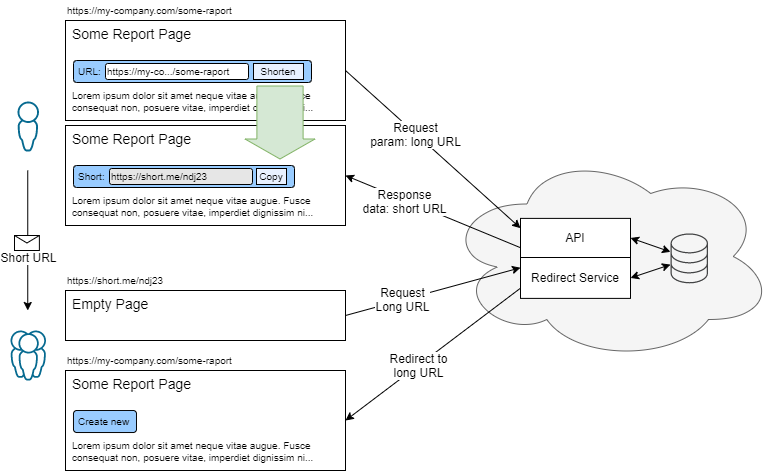

The diagram above was exported from draw.io. Its source (the exported page's mxGraphModel, read from the mxfile embedded in the PNG):
<mxGraphModel dx="1422" dy="834" grid="1" gridSize="10" guides="1" tooltips="1" connect="1" arrows="1" fold="1" page="1" pageScale="1" pageWidth="827" pageHeight="1169" math="0" shadow="0">
  <root>
    <mxCell id="0" />
    <mxCell id="1" parent="0" />
    <mxCell id="0H78g9bni-s1hTlXiDem-54" value="" style="group" vertex="1" connectable="0" parent="1">
      <mxGeometry x="74" y="135" width="319" height="100" as="geometry" />
    </mxCell>
    <mxCell id="0H78g9bni-s1hTlXiDem-28" value="&lt;font style=&quot;font-size: 14px&quot;&gt;Some Report Page&lt;/font&gt;&lt;br&gt;&lt;br&gt;&lt;br&gt;&lt;br&gt;&lt;br&gt;Lorem ipsum dolor sit amet neque vitae augue. Fusce consequat non, posuere vitae, imperdiet dignissim ni..." style="rounded=0;whiteSpace=wrap;html=1;shadow=0;labelBackgroundColor=none;fontSize=10;align=left;verticalAlign=top;spacing=7;spacingTop=-6;" vertex="1" parent="0H78g9bni-s1hTlXiDem-54">
      <mxGeometry width="280" height="100" as="geometry" />
    </mxCell>
    <mxCell id="0H78g9bni-s1hTlXiDem-29" value="" style="group" vertex="1" connectable="0" parent="0H78g9bni-s1hTlXiDem-54">
      <mxGeometry x="8" y="40" width="238" height="31" as="geometry" />
    </mxCell>
    <mxCell id="0H78g9bni-s1hTlXiDem-30" value="Short:" style="rounded=1;whiteSpace=wrap;html=1;fontSize=10;align=left;shadow=0;fillColor=#99CCFF;labelBackgroundColor=none;labelBorderColor=none;spacingLeft=3;" vertex="1" parent="0H78g9bni-s1hTlXiDem-29">
      <mxGeometry width="221" height="22" as="geometry" />
    </mxCell>
    <mxCell id="0H78g9bni-s1hTlXiDem-31" value="https://short.me/ndj23" style="rounded=1;whiteSpace=wrap;html=1;align=left;fontSize=10;fillColor=#E6E6E6;" vertex="1" parent="0H78g9bni-s1hTlXiDem-29">
      <mxGeometry x="36" y="3" width="143" height="16" as="geometry" />
    </mxCell>
    <mxCell id="0H78g9bni-s1hTlXiDem-32" value="Copy" style="rounded=0;whiteSpace=wrap;html=1;align=center;fontSize=10;fillColor=#E8F1FF;" vertex="1" parent="0H78g9bni-s1hTlXiDem-29">
      <mxGeometry x="183" y="3" width="30" height="16" as="geometry" />
    </mxCell>
    <mxCell id="0H78g9bni-s1hTlXiDem-53" value="" style="group" vertex="1" connectable="0" parent="1">
      <mxGeometry x="74" y="30" width="280" height="141" as="geometry" />
    </mxCell>
    <mxCell id="0H78g9bni-s1hTlXiDem-25" value="&lt;font style=&quot;font-size: 14px&quot;&gt;Some Report Page&lt;/font&gt;&lt;br&gt;&lt;br&gt;&lt;br&gt;&lt;br&gt;&lt;br&gt;Lorem ipsum dolor sit amet neque vitae augue. Fusce consequat non, posuere vitae, imperdiet dignissim ni..." style="rounded=0;whiteSpace=wrap;html=1;shadow=0;labelBackgroundColor=none;fontSize=10;align=left;verticalAlign=top;spacing=7;spacingTop=-6;" vertex="1" parent="0H78g9bni-s1hTlXiDem-53">
      <mxGeometry width="280" height="100" as="geometry" />
    </mxCell>
    <mxCell id="0H78g9bni-s1hTlXiDem-19" value="" style="group" vertex="1" connectable="0" parent="0H78g9bni-s1hTlXiDem-53">
      <mxGeometry x="8" y="40" width="238" height="31" as="geometry" />
    </mxCell>
    <mxCell id="0H78g9bni-s1hTlXiDem-18" value="URL:" style="rounded=1;whiteSpace=wrap;html=1;fontSize=10;align=left;shadow=0;fillColor=#99CCFF;labelBackgroundColor=none;labelBorderColor=none;spacingLeft=3;" vertex="1" parent="0H78g9bni-s1hTlXiDem-19">
      <mxGeometry width="238" height="22" as="geometry" />
    </mxCell>
    <mxCell id="0H78g9bni-s1hTlXiDem-14" value="https://my-co.../some-raport" style="rounded=1;whiteSpace=wrap;html=1;align=left;fontSize=10;" vertex="1" parent="0H78g9bni-s1hTlXiDem-19">
      <mxGeometry x="32" y="3" width="143" height="16" as="geometry" />
    </mxCell>
    <mxCell id="0H78g9bni-s1hTlXiDem-17" value="Shorten" style="rounded=0;whiteSpace=wrap;html=1;align=center;fontSize=10;fillColor=#E8F1FF;" vertex="1" parent="0H78g9bni-s1hTlXiDem-19">
      <mxGeometry x="180" y="3" width="50" height="16" as="geometry" />
    </mxCell>
    <mxCell id="0H78g9bni-s1hTlXiDem-33" value="" style="html=1;shadow=0;dashed=0;align=center;verticalAlign=middle;shape=mxgraph.arrows2.arrow;dy=0.34;dx=20;notch=0;rounded=1;labelBackgroundColor=none;fillColor=#d5e8d4;fontSize=10;rotation=90;strokeColor=#82b366;" vertex="1" parent="0H78g9bni-s1hTlXiDem-53">
      <mxGeometry x="178" y="67" width="73" height="70" as="geometry" />
    </mxCell>
    <mxCell id="0H78g9bni-s1hTlXiDem-34" value="https://my-company.com/some-raport" style="text;html=1;strokeColor=none;fillColor=none;align=left;verticalAlign=middle;whiteSpace=wrap;rounded=0;shadow=0;labelBackgroundColor=none;fontSize=10;" vertex="1" parent="1">
      <mxGeometry x="74" y="10" width="240" height="20" as="geometry" />
    </mxCell>
    <mxCell id="0H78g9bni-s1hTlXiDem-66" value="https://short.me/ndj23" style="text;html=1;strokeColor=none;fillColor=none;align=left;verticalAlign=middle;whiteSpace=wrap;rounded=0;shadow=0;labelBackgroundColor=none;fontSize=10;" vertex="1" parent="1">
      <mxGeometry x="74" y="280" width="240" height="20" as="geometry" />
    </mxCell>
    <mxCell id="0H78g9bni-s1hTlXiDem-83" value="" style="group" vertex="1" connectable="0" parent="1">
      <mxGeometry x="453" y="161" width="330" height="210" as="geometry" />
    </mxCell>
    <mxCell id="0H78g9bni-s1hTlXiDem-38" value="" style="ellipse;shape=cloud;whiteSpace=wrap;html=1;fontFamily=Helvetica;fontSize=12;fontColor=#333333;align=center;strokeColor=#666666;fillColor=#f5f5f5;" vertex="1" parent="0H78g9bni-s1hTlXiDem-83">
      <mxGeometry width="330" height="210" as="geometry" />
    </mxCell>
    <mxCell id="0H78g9bni-s1hTlXiDem-82" value="" style="group" vertex="1" connectable="0" parent="0H78g9bni-s1hTlXiDem-83">
      <mxGeometry x="76" y="66.88999999999999" width="187.5" height="80" as="geometry" />
    </mxCell>
    <mxCell id="0H78g9bni-s1hTlXiDem-21" value="" style="pointerEvents=1;shadow=0;dashed=0;html=1;strokeColor=none;fillColor=#434445;aspect=fixed;labelPosition=center;verticalLabelPosition=bottom;verticalAlign=top;align=center;outlineConnect=0;shape=mxgraph.vvd.storage;rounded=1;labelBackgroundColor=none;fontSize=10;" vertex="1" parent="0H78g9bni-s1hTlXiDem-82">
      <mxGeometry x="150" y="15" width="37.5" height="50" as="geometry" />
    </mxCell>
    <mxCell id="0H78g9bni-s1hTlXiDem-44" value="API" style="rounded=0;whiteSpace=wrap;html=1;shadow=0;labelBackgroundColor=none;fontSize=12;align=center;verticalAlign=middle;" vertex="1" parent="0H78g9bni-s1hTlXiDem-82">
      <mxGeometry width="110" height="39.11" as="geometry" />
    </mxCell>
    <mxCell id="0H78g9bni-s1hTlXiDem-47" value="" style="endArrow=classic;startArrow=classic;html=1;fontSize=12;exitX=1;exitY=0.5;exitDx=0;exitDy=0;" edge="1" parent="0H78g9bni-s1hTlXiDem-82" source="0H78g9bni-s1hTlXiDem-44" target="0H78g9bni-s1hTlXiDem-21">
      <mxGeometry width="50" height="50" relative="1" as="geometry">
        <mxPoint x="-90" y="18.110000000000014" as="sourcePoint" />
        <mxPoint x="-40" y="-31.889999999999986" as="targetPoint" />
      </mxGeometry>
    </mxCell>
    <mxCell id="0H78g9bni-s1hTlXiDem-45" value="Redirect Service" style="rounded=0;whiteSpace=wrap;html=1;shadow=0;labelBackgroundColor=none;fontSize=12;align=center;verticalAlign=middle;" vertex="1" parent="0H78g9bni-s1hTlXiDem-82">
      <mxGeometry y="39.110000000000014" width="110" height="40.89" as="geometry" />
    </mxCell>
    <mxCell id="0H78g9bni-s1hTlXiDem-48" value="" style="endArrow=classic;startArrow=classic;html=1;fontSize=12;exitX=1;exitY=0.5;exitDx=0;exitDy=0;" edge="1" parent="0H78g9bni-s1hTlXiDem-82" source="0H78g9bni-s1hTlXiDem-45" target="0H78g9bni-s1hTlXiDem-21">
      <mxGeometry width="50" height="50" relative="1" as="geometry">
        <mxPoint x="-90" y="18.110000000000014" as="sourcePoint" />
        <mxPoint x="-40" y="-31.889999999999986" as="targetPoint" />
      </mxGeometry>
    </mxCell>
    <mxCell id="0H78g9bni-s1hTlXiDem-68" value="" style="endArrow=classic;html=1;fontSize=12;entryX=0;entryY=0.25;entryDx=0;entryDy=0;exitX=1;exitY=0.5;exitDx=0;exitDy=0;" edge="1" parent="1" source="0H78g9bni-s1hTlXiDem-56" target="0H78g9bni-s1hTlXiDem-45">
      <mxGeometry width="50" height="50" relative="1" as="geometry">
        <mxPoint x="393" y="480" as="sourcePoint" />
        <mxPoint x="443" y="430" as="targetPoint" />
      </mxGeometry>
    </mxCell>
    <mxCell id="0H78g9bni-s1hTlXiDem-79" value="Request&lt;br&gt;Long URL" style="edgeLabel;html=1;align=center;verticalAlign=middle;resizable=0;points=[];fontSize=12;" vertex="1" connectable="0" parent="0H78g9bni-s1hTlXiDem-68">
      <mxGeometry x="-0.3373" y="1" relative="1" as="geometry">
        <mxPoint x="-1" as="offset" />
      </mxGeometry>
    </mxCell>
    <mxCell id="0H78g9bni-s1hTlXiDem-69" value="" style="endArrow=classic;html=1;fontSize=12;exitX=0;exitY=0.75;exitDx=0;exitDy=0;entryX=1;entryY=0.5;entryDx=0;entryDy=0;" edge="1" parent="1" source="0H78g9bni-s1hTlXiDem-45" target="0H78g9bni-s1hTlXiDem-71">
      <mxGeometry width="50" height="50" relative="1" as="geometry">
        <mxPoint x="484" y="520" as="sourcePoint" />
        <mxPoint x="354" y="480" as="targetPoint" />
      </mxGeometry>
    </mxCell>
    <mxCell id="0H78g9bni-s1hTlXiDem-80" value="Redirect to&lt;br&gt;long URL" style="edgeLabel;html=1;align=center;verticalAlign=middle;resizable=0;points=[];fontSize=12;" vertex="1" connectable="0" parent="0H78g9bni-s1hTlXiDem-69">
      <mxGeometry x="0.1662" relative="1" as="geometry">
        <mxPoint as="offset" />
      </mxGeometry>
    </mxCell>
    <mxCell id="0H78g9bni-s1hTlXiDem-64" value="" style="endArrow=classic;html=1;fontSize=12;entryX=1;entryY=0.5;entryDx=0;entryDy=0;exitX=0;exitY=0.75;exitDx=0;exitDy=0;" edge="1" parent="1" source="0H78g9bni-s1hTlXiDem-44" target="0H78g9bni-s1hTlXiDem-28">
      <mxGeometry width="50" height="50" relative="1" as="geometry">
        <mxPoint x="564" y="80" as="sourcePoint" />
        <mxPoint x="614" y="30" as="targetPoint" />
      </mxGeometry>
    </mxCell>
    <mxCell id="0H78g9bni-s1hTlXiDem-65" value="Response&lt;br&gt;data: short URL" style="edgeLabel;html=1;align=center;verticalAlign=middle;resizable=0;points=[];fontSize=12;" vertex="1" connectable="0" parent="0H78g9bni-s1hTlXiDem-64">
      <mxGeometry x="0.3276" y="1" relative="1" as="geometry">
        <mxPoint as="offset" />
      </mxGeometry>
    </mxCell>
    <mxCell id="0H78g9bni-s1hTlXiDem-62" value="" style="endArrow=classic;html=1;fontSize=12;entryX=0;entryY=0.25;entryDx=0;entryDy=0;exitX=1;exitY=0.5;exitDx=0;exitDy=0;" edge="1" parent="1" source="0H78g9bni-s1hTlXiDem-25" target="0H78g9bni-s1hTlXiDem-44">
      <mxGeometry width="50" height="50" relative="1" as="geometry">
        <mxPoint x="374" y="100" as="sourcePoint" />
        <mxPoint x="514" y="200" as="targetPoint" />
      </mxGeometry>
    </mxCell>
    <mxCell id="0H78g9bni-s1hTlXiDem-63" value="Request&lt;br&gt;param: long URL" style="edgeLabel;html=1;align=center;verticalAlign=middle;resizable=0;points=[];fontSize=12;" vertex="1" connectable="0" parent="0H78g9bni-s1hTlXiDem-62">
      <mxGeometry x="-0.2046" y="-1" relative="1" as="geometry">
        <mxPoint as="offset" />
      </mxGeometry>
    </mxCell>
    <mxCell id="0H78g9bni-s1hTlXiDem-56" value="&lt;font style=&quot;font-size: 14px&quot;&gt;Empty Page&lt;/font&gt;" style="rounded=0;whiteSpace=wrap;html=1;shadow=0;labelBackgroundColor=none;fontSize=10;align=left;verticalAlign=top;spacing=7;spacingTop=-6;" vertex="1" parent="1">
      <mxGeometry x="74" y="300" width="280" height="50" as="geometry" />
    </mxCell>
    <mxCell id="0H78g9bni-s1hTlXiDem-67" style="edgeStyle=orthogonalEdgeStyle;rounded=0;orthogonalLoop=1;jettySize=auto;html=1;exitX=0.5;exitY=1;exitDx=0;exitDy=0;fontSize=12;" edge="1" parent="1" source="0H78g9bni-s1hTlXiDem-56" target="0H78g9bni-s1hTlXiDem-56">
      <mxGeometry relative="1" as="geometry" />
    </mxCell>
    <mxCell id="0H78g9bni-s1hTlXiDem-84" value="" style="group" vertex="1" connectable="0" parent="1">
      <mxGeometry x="74" y="360" width="280" height="120" as="geometry" />
    </mxCell>
    <mxCell id="0H78g9bni-s1hTlXiDem-77" value="https://my-company.com/some-raport" style="text;html=1;strokeColor=none;fillColor=none;align=left;verticalAlign=middle;whiteSpace=wrap;rounded=0;shadow=0;labelBackgroundColor=none;fontSize=10;" vertex="1" parent="0H78g9bni-s1hTlXiDem-84">
      <mxGeometry width="240" height="20" as="geometry" />
    </mxCell>
    <mxCell id="0H78g9bni-s1hTlXiDem-71" value="&lt;font style=&quot;font-size: 14px&quot;&gt;Some Report Page&lt;/font&gt;&lt;br&gt;&lt;br&gt;&lt;br&gt;&lt;br&gt;&lt;br&gt;Lorem ipsum dolor sit amet neque vitae augue. Fusce consequat non, posuere vitae, imperdiet dignissim ni..." style="rounded=0;whiteSpace=wrap;html=1;shadow=0;labelBackgroundColor=none;fontSize=10;align=left;verticalAlign=top;spacing=7;spacingTop=-6;" vertex="1" parent="0H78g9bni-s1hTlXiDem-84">
      <mxGeometry y="20" width="280" height="100" as="geometry" />
    </mxCell>
    <mxCell id="0H78g9bni-s1hTlXiDem-72" value="" style="group" vertex="1" connectable="0" parent="0H78g9bni-s1hTlXiDem-84">
      <mxGeometry x="8" y="60" width="238" height="31" as="geometry" />
    </mxCell>
    <mxCell id="0H78g9bni-s1hTlXiDem-73" value="Create new" style="rounded=1;whiteSpace=wrap;html=1;fontSize=10;align=left;shadow=0;fillColor=#99CCFF;labelBackgroundColor=none;labelBorderColor=none;spacingLeft=3;" vertex="1" parent="0H78g9bni-s1hTlXiDem-72">
      <mxGeometry width="63" height="22" as="geometry" />
    </mxCell>
    <mxCell id="0H78g9bni-s1hTlXiDem-95" value="" style="group" vertex="1" connectable="0" parent="1">
      <mxGeometry x="19.000000000000014" y="111" width="35.5" height="279" as="geometry" />
    </mxCell>
    <mxCell id="0H78g9bni-s1hTlXiDem-20" value="" style="pointerEvents=1;shadow=0;dashed=0;html=1;strokeColor=none;aspect=fixed;labelPosition=center;verticalLabelPosition=bottom;verticalAlign=top;align=center;outlineConnect=0;shape=mxgraph.vvd.user_group;rounded=1;labelBackgroundColor=none;fontSize=10;fillColor=#066A90;" vertex="1" parent="0H78g9bni-s1hTlXiDem-95">
      <mxGeometry y="229" width="35.5" height="50" as="geometry" />
    </mxCell>
    <mxCell id="0H78g9bni-s1hTlXiDem-35" value="" style="pointerEvents=1;shadow=0;dashed=0;html=1;strokeColor=none;aspect=fixed;labelPosition=center;verticalLabelPosition=bottom;verticalAlign=top;align=center;outlineConnect=0;shape=mxgraph.vvd.administrator;fillColor=#066A90;rounded=1;labelBackgroundColor=none;fontSize=10;" vertex="1" parent="0H78g9bni-s1hTlXiDem-95">
      <mxGeometry x="6.999999999999986" width="21.5" height="50" as="geometry" />
    </mxCell>
    <mxCell id="0H78g9bni-s1hTlXiDem-85" value="" style="endArrow=classic;html=1;fontSize=12;" edge="1" parent="0H78g9bni-s1hTlXiDem-95">
      <mxGeometry width="50" height="50" relative="1" as="geometry">
        <mxPoint x="17.249999999999986" y="69" as="sourcePoint" />
        <mxPoint x="17.249999999999986" y="209" as="targetPoint" />
      </mxGeometry>
    </mxCell>
    <mxCell id="0H78g9bni-s1hTlXiDem-88" value="Short URL" style="edgeLabel;html=1;align=center;verticalAlign=middle;resizable=0;points=[];fontSize=12;" vertex="1" connectable="0" parent="0H78g9bni-s1hTlXiDem-85">
      <mxGeometry x="0.4" relative="1" as="geometry">
        <mxPoint x="0.5" y="-12" as="offset" />
      </mxGeometry>
    </mxCell>
    <mxCell id="0H78g9bni-s1hTlXiDem-86" value="" style="verticalLabelPosition=bottom;shadow=0;dashed=0;align=center;html=1;verticalAlign=top;strokeWidth=1;shape=mxgraph.mockup.misc.mail2;fontFamily=Helvetica;fontSize=10;" vertex="1" parent="0H78g9bni-s1hTlXiDem-95">
      <mxGeometry x="3.999999999999986" y="134" width="24.88" height="15" as="geometry" />
    </mxCell>
  </root>
</mxGraphModel>